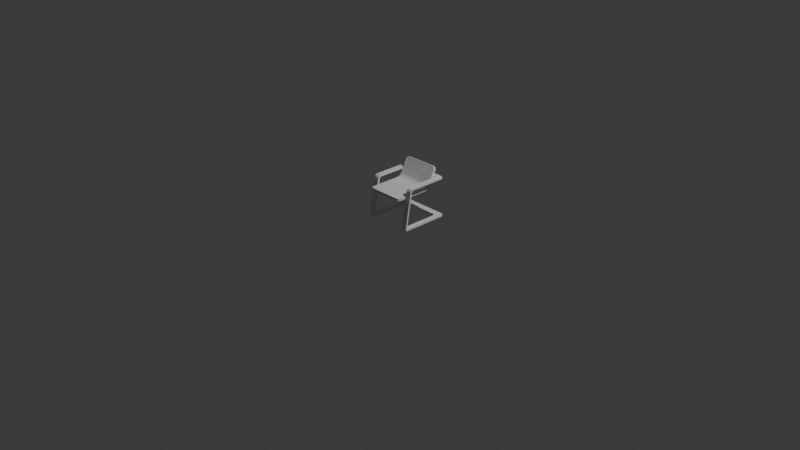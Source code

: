 # Source: chair.blend  (saved by Blender 4.4.30; exported with 4.5.12 LTS)
import bpy
from mathutils import Matrix  # noqa: F401  (used for matrix-valued properties, if any)

bpy.ops.wm.read_factory_settings(use_empty=True)
scene = bpy.context.scene
scene.name = 'Scene'

# ---- collections
col_collection = bpy.data.collections.new('Collection'); scene.collection.children.link(col_collection)

# ---- materials (node trees are filled in below, after node groups)
mat_material = bpy.data.materials.new('Material')
mat_material.alpha_threshold = 0.0
mat_material.roughness = 0.5
mat_material.line_color = (0.0, 0.0, 0.0, 1.0)

# ---- material node trees
mat_material.use_nodes = True; mat_material.node_tree.nodes.clear()
_N = mat_material.node_tree.nodes; _L = mat_material.node_tree.links
n0 = _N.new('ShaderNodeOutputMaterial'); n0.name = 'Material Output'; n0.location = (300, 300)
n1 = _N.new('ShaderNodeBsdfPrincipled'); n1.name = 'Principled BSDF'; n1.location = (10, 300)
n1.inputs[3].default_value = 1.45
_L.new(n1.outputs[0], n0.inputs[0])
n0.is_active_output = True

# ---- world
world_world = bpy.data.worlds.new('World'); scene.world = world_world
world_world.use_nodes = True; world_world.node_tree.nodes.clear()
_N = world_world.node_tree.nodes; _L = world_world.node_tree.links
n0 = _N.new('ShaderNodeOutputWorld'); n0.name = 'World Output'; n0.location = (300, 300)
n1 = _N.new('ShaderNodeBackground'); n1.name = 'Background'; n1.location = (10, 300)
n1.inputs[0].default_value = (0.05088, 0.05088, 0.05088, 1.0)
_L.new(n1.outputs[0], n0.inputs[0])
n0.is_active_output = True
world_world.color = (0.05088, 0.05088, 0.05088)
world_world.sun_shadow_jitter_overblur = 0.0

# ---- cameras
cam_camera = bpy.data.cameras.new('Camera')
cam_camera.clip_end = 100.0
cam_camera.ortho_scale = 7.314

# ---- lights
light_light = bpy.data.lights.new('Light', 'POINT')
light_light.energy = 1000.0
light_light.shadow_soft_size = 0.1

# ---- meshes
me_cube = bpy.data.meshes.new('Cube')
me_cube.from_pydata([(0.0, -0.01809, 0.3486), (0.0, 0.2162, 0.3809), (0.0, 0.2032, 0.3647), (0.0, 0.1841, 0.3529), (0.0, 0.1638, 0.3486), (-0.185, 0.1638, 0.3486), (-0.185, -0.01809, 0.3486), (0.185, 0.2032, 0.3647), (0.185, 0.2162, 0.3809), (-0.185, 0.2162, 0.3809), (-0.185, 0.2032, 0.3647), (0.185, 0.1841, 0.3529), (-0.185, 0.1841, 0.3529), (0.185, 0.1638, 0.3486), (0.185, -0.01809, 0.3486), (0.185, 0.2832, 0.5149), (0.1784, 0.2903, 0.5292), (0.1624, 0.2933, 0.5352), (0.0, 0.2933, 0.5352), (0.0, -0.185, 0.3486), (0.1624, -0.185, 0.3486), (0.1784, -0.1784, 0.3486), (0.185, -0.1624, 0.3486), (-0.185, 0.2832, 0.5149), (-0.1624, 0.2933, 0.5352), (-0.1784, 0.2903, 0.5292), (-0.185, -0.1624, 0.3486), (-0.1784, -0.1784, 0.3486), (-0.1624, -0.185, 0.3486), (0.0, -0.1624, 0.3486), (0.0, 0.2832, 0.5149), (0.1624, -0.1624, 0.3486), (0.1624, -0.01809, 0.3486), (0.1624, 0.1638, 0.3486), (0.1624, 0.1841, 0.3529), (0.1624, 0.2032, 0.3647), (0.1624, 0.2162, 0.3809), (0.1624, 0.2832, 0.5149), (-0.1624, -0.1624, 0.3486), (-0.1624, -0.01809, 0.3486), (-0.1624, 0.1638, 0.3486), (-0.1624, 0.1841, 0.3529), (-0.1624, 0.2032, 0.3647), (-0.1624, 0.2162, 0.3809), (-0.1624, 0.2832, 0.5149), (-3.084e-09, -0.01809, 0.3186), (0.0, 0.2415, 0.3648), (0.0, 0.2231, 0.3423), (0.0, 0.1953, 0.3251), (-1.902e-09, 0.167, 0.3187), (-0.185, 0.167, 0.3187), (-0.185, -0.01809, 0.3186), (0.185, 0.2231, 0.3423), (0.185, 0.2415, 0.3648), (-0.185, 0.2415, 0.3648), (-0.185, 0.2231, 0.3423), (0.185, 0.1953, 0.3251), (-0.185, 0.1953, 0.3251), (0.185, 0.167, 0.3187), (0.185, -0.01809, 0.3186), (0.185, 0.31, 0.5015), (0.1784, 0.3172, 0.5158), (0.1624, 0.3201, 0.5217), (0.0, 0.3201, 0.5217), (0.0, -0.185, 0.3186), (0.1624, -0.185, 0.3186), (0.1784, -0.1784, 0.3186), (0.185, -0.1624, 0.3186), (-0.185, 0.31, 0.5015), (-0.1624, 0.3201, 0.5217), (-0.1784, 0.3172, 0.5158), (-0.185, -0.1624, 0.3186), (-0.1784, -0.1784, 0.3186), (-0.1624, -0.185, 0.3186), (-1.192e-09, -0.1624, 0.3186), (0.0, 0.31, 0.5015), (0.1624, -0.1624, 0.3186), (0.1624, -0.01809, 0.3186), (0.1624, 0.167, 0.3187), (0.1624, 0.1953, 0.3251), (0.1624, 0.2231, 0.3423), (0.1624, 0.2415, 0.3648), (0.1624, 0.31, 0.5015), (-0.1624, -0.1624, 0.3186), (-0.1624, -0.01809, 0.3186), (-0.1624, 0.167, 0.3187), (-0.1624, 0.1953, 0.3251), (-0.1624, 0.2231, 0.3423), (-0.1624, 0.2415, 0.3648), (-0.1624, 0.31, 0.5015), (0.1989, -0.01809, 0.3486), (0.2, -0.01809, 0.3474), (-0.2, -0.01809, 0.3474), (-0.1989, -0.01809, 0.3486), (0.2, 0.2172, 0.3803), (0.1989, 0.2162, 0.3809), (0.1989, 0.1638, 0.3486), (0.2, 0.1639, 0.3474), (0.1989, 0.2032, 0.3647), (0.2, 0.204, 0.3639), (0.1989, 0.1841, 0.3529), (0.2, 0.1845, 0.3518), (-0.1989, 0.1638, 0.3486), (-0.2, 0.1639, 0.3474), (-0.1989, 0.2162, 0.3809), (-0.2, 0.2172, 0.3803), (-0.2, 0.1845, 0.3518), (-0.1989, 0.1841, 0.3529), (-0.2, 0.204, 0.3639), (-0.1989, 0.2032, 0.3647), (0.0, -0.1989, 0.3486), (0.0, -0.2, 0.3474), (0.0, 0.301, 0.548), (0.0, 0.2995, 0.5475), (0.2, 0.2855, 0.5171), (0.1989, 0.2844, 0.5174), (0.1654, 0.301, 0.548), (0.1652, 0.2995, 0.5475), (0.1899, 0.2965, 0.539), (0.189, 0.2951, 0.5387), (0.1654, -0.2, 0.3474), (0.1652, -0.1989, 0.3486), (0.2, -0.1654, 0.3474), (0.1989, -0.1652, 0.3486), (0.1899, -0.1899, 0.3474), (0.189, -0.189, 0.3486), (-0.1989, 0.2844, 0.5174), (-0.2, 0.2855, 0.5171), (-0.1654, 0.301, 0.548), (-0.1652, 0.2995, 0.5475), (-0.1899, 0.2965, 0.539), (-0.189, 0.2951, 0.5387), (-0.2, -0.1654, 0.3474), (-0.1989, -0.1652, 0.3486), (-0.1654, -0.2, 0.3474), (-0.1652, -0.1989, 0.3486), (-0.1899, -0.1899, 0.3474), (-0.189, -0.189, 0.3486), (0.2, -0.01809, 0.3197), (0.1989, -0.01809, 0.3186), (-0.1989, -0.01809, 0.3186), (-0.2, -0.01809, 0.3197), (0.1989, 0.2415, 0.3648), (0.2, 0.2405, 0.3654), (0.2, 0.1668, 0.3199), (0.1989, 0.167, 0.3187), (0.2, 0.2224, 0.3431), (0.1989, 0.2231, 0.3423), (0.2, 0.1948, 0.3261), (0.1989, 0.1953, 0.3251), (-0.2, 0.1668, 0.3199), (-0.1989, 0.167, 0.3187), (-0.2, 0.2405, 0.3654), (-0.1989, 0.2415, 0.3648), (-0.1989, 0.1953, 0.3251), (-0.2, 0.1948, 0.3261), (-0.1989, 0.2231, 0.3423), (-0.2, 0.2224, 0.3431), (0.0, -0.2, 0.3197), (0.0, -0.1989, 0.3186), (0.0, 0.3263, 0.5341), (0.0, 0.3258, 0.5356), (0.1989, 0.3112, 0.504), (0.2, 0.3103, 0.5047), (0.1652, 0.3263, 0.5341), (0.1654, 0.3258, 0.5356), (0.189, 0.3219, 0.5253), (0.1899, 0.3213, 0.5266), (0.1652, -0.1989, 0.3186), (0.1654, -0.2, 0.3197), (0.1989, -0.1652, 0.3186), (0.2, -0.1654, 0.3197), (0.189, -0.189, 0.3186), (0.1899, -0.1899, 0.3197), (-0.2, 0.3103, 0.5047), (-0.1989, 0.3113, 0.504), (-0.1652, 0.3263, 0.5341), (-0.1654, 0.3258, 0.5356), (-0.189, 0.3219, 0.5253), (-0.1899, 0.3213, 0.5266), (-0.1989, -0.1652, 0.3186), (-0.2, -0.1654, 0.3197), (-0.1652, -0.1989, 0.3186), (-0.1654, -0.2, 0.3197), (-0.189, -0.189, 0.3186), (-0.1899, -0.1899, 0.3197)], [], [(33, 32, 14, 13), (44, 30, 18, 24), (43, 9, 10, 42), (42, 10, 12, 41), (41, 12, 5, 40), (31, 20, 21, 22), (38, 28, 19, 29), (34, 3, 4, 33), (35, 2, 3, 34), (36, 1, 2, 35), (40, 39, 0, 4), (37, 15, 16, 17), (132, 92, 141, 181), (114, 94, 143, 163), (105, 127, 174, 152), (103, 106, 155, 150), (120, 111, 158, 169), (99, 101, 148, 146), (108, 105, 152, 157), (91, 122, 171, 138), (8, 7, 98, 95), (116, 118, 167, 165), (124, 120, 169, 173), (128, 112, 161, 177), (111, 134, 183, 158), (122, 124, 173, 171), (127, 130, 179, 174), (92, 103, 150, 141), (106, 108, 157, 155), (18, 17, 117, 113), (136, 132, 181, 185), (130, 128, 177, 179), (6, 5, 102, 93), (134, 136, 185, 183), (58, 145, 139, 59), (112, 116, 165, 161), (39, 38, 29, 0), (32, 31, 22, 14), (43, 1, 30, 44), (36, 8, 15, 37), (1, 36, 37, 30), (8, 36, 35, 7), (7, 35, 34, 11), (11, 34, 33, 13), (4, 0, 32, 33), (0, 29, 31, 32), (29, 19, 20, 31), (30, 37, 17, 18), (9, 43, 44, 23), (1, 43, 42, 2), (2, 42, 41, 3), (3, 41, 40, 4), (5, 6, 39, 40), (6, 26, 38, 39), (26, 27, 28, 38), (23, 44, 24, 25), (78, 58, 59, 77), (89, 69, 63, 75), (88, 87, 55, 54), (87, 86, 57, 55), (86, 85, 50, 57), (76, 67, 66, 65), (83, 74, 64, 73), (79, 78, 49, 48), (80, 79, 48, 47), (81, 80, 47, 46), (85, 49, 45, 84), (82, 62, 61, 60), (71, 180, 140, 51), (60, 162, 142, 53), (54, 153, 175, 68), (50, 151, 154, 57), (65, 168, 159, 64), (52, 147, 149, 56), (55, 156, 153, 54), (59, 139, 170, 67), (56, 149, 145, 58), (62, 164, 166, 61), (66, 172, 168, 65), (69, 176, 160, 63), (64, 159, 182, 73), (67, 170, 172, 66), (68, 175, 178, 70), (51, 140, 151, 50), (57, 154, 156, 55), (61, 166, 162, 60), (72, 184, 180, 71), (70, 178, 176, 69), (53, 142, 147, 52), (73, 182, 184, 72), (63, 160, 164, 62), (84, 45, 74, 83), (77, 59, 67, 76), (88, 89, 75, 46), (81, 82, 60, 53), (46, 75, 82, 81), (53, 52, 80, 81), (52, 56, 79, 80), (56, 58, 78, 79), (49, 78, 77, 45), (45, 77, 76, 74), (74, 76, 65, 64), (75, 63, 62, 82), (54, 68, 89, 88), (46, 47, 87, 88), (47, 48, 86, 87), (48, 49, 85, 86), (50, 85, 84, 51), (51, 84, 83, 71), (71, 83, 73, 72), (68, 70, 69, 89), (26, 6, 93, 133), (15, 8, 95, 115), (10, 9, 104, 109), (7, 11, 100, 98), (12, 10, 109, 107), (11, 13, 96, 100), (5, 12, 107, 102), (13, 14, 90, 96), (101, 97, 144, 148), (16, 15, 115, 119), (17, 16, 119, 117), (24, 18, 113, 129), (20, 19, 110, 121), (21, 20, 121, 125), (22, 21, 125, 123), (14, 22, 123, 90), (9, 23, 126, 104), (118, 114, 163, 167), (25, 24, 129, 131), (23, 25, 131, 126), (94, 99, 146, 143), (27, 26, 133, 137), (28, 27, 137, 135), (19, 28, 135, 110), (103, 92, 93, 102), (99, 94, 95, 98), (105, 108, 109, 104), (101, 99, 98, 100), (108, 106, 107, 109), (97, 101, 100, 96), (106, 103, 102, 107), (91, 97, 96, 90), (94, 114, 115, 95), (114, 118, 119, 115), (118, 116, 117, 119), (116, 112, 113, 117), (111, 120, 121, 110), (120, 124, 125, 121), (124, 122, 123, 125), (122, 91, 90, 123), (127, 105, 104, 126), (112, 128, 129, 113), (128, 130, 131, 129), (130, 127, 126, 131), (92, 132, 133, 93), (132, 136, 137, 133), (136, 134, 135, 137), (134, 111, 110, 135), (151, 140, 141, 150), (147, 142, 143, 146), (153, 156, 157, 152), (149, 147, 146, 148), (156, 154, 155, 157), (145, 149, 148, 144), (154, 151, 150, 155), (139, 145, 144, 138), (142, 162, 163, 143), (162, 166, 167, 163), (166, 164, 165, 167), (164, 160, 161, 165), (159, 168, 169, 158), (168, 172, 173, 169), (172, 170, 171, 173), (170, 139, 138, 171), (175, 153, 152, 174), (160, 176, 177, 161), (176, 178, 179, 177), (178, 175, 174, 179), (140, 180, 181, 141), (180, 184, 185, 181), (184, 182, 183, 185), (182, 159, 158, 183), (97, 91, 138, 144)])
_uv = me_cube.uv_layers.new(name='UVMap')
_uv.uv.foreach_set('vector', [0.07983, 0.3311, 0.07977, 0.5441, 0.05355, 0.544, 0.05284, 0.3313, 0.4607, 0.08375, 0.2725, 0.08239, 0.2728, 0.05609, 0.4609, 0.05779, 0.4605, 0.2575, 0.4871, 0.257, 0.4879, 0.2816, 0.4608, 0.2819, 0.4608, 0.2819, 0.4879, 0.2816, 0.488, 0.3087, 0.4608, 0.3085, 0.4608, 0.3085, 0.488, 0.3087, 0.4873, 0.3336, 0.4605, 0.333, 0.07946, 0.713, 0.07942, 0.7397, 0.06056, 0.7318, 0.05289, 0.7129, 0.4586, 0.7133, 0.4586, 0.7396, 0.2693, 0.7395, 0.2693, 0.7131, 0.07984, 0.3063, 0.2706, 0.3075, 0.2704, 0.3318, 0.07983, 0.3311, 0.08018, 0.2793, 0.2707, 0.2811, 0.2706, 0.3075, 0.07984, 0.3063, 0.08079, 0.2546, 0.2709, 0.2569, 0.2707, 0.2811, 0.08018, 0.2793, 0.4605, 0.333, 0.4589, 0.5452, 0.2696, 0.5445, 0.2704, 0.3318, 0.08361, 0.07994, 0.05764, 0.0797, 0.06531, 0.06126, 0.08389, 0.05358, 0.5028, 0.7167, 0.5025, 0.5452, 0.5344, 0.5452, 0.5351, 0.7165, 0.04048, 0.07636, 0.03562, 0.2526, 0.005604, 0.2516, 0.009203, 0.07577, 0.5052, 0.256, 0.5034, 0.08098, 0.5344, 0.08093, 0.535, 0.2555, 0.5055, 0.3344, 0.5075, 0.3089, 0.5356, 0.3093, 0.5355, 0.3351, 0.07578, 0.7583, 0.2693, 0.7576, 0.2694, 0.7899, 0.07592, 0.7907, 0.03346, 0.2782, 0.03271, 0.3061, 0.004214, 0.3063, 0.00514, 0.2776, 0.507, 0.2814, 0.5052, 0.256, 0.535, 0.2555, 0.535, 0.2811, 0.03598, 0.5439, 0.03476, 0.7163, 0.002359, 0.716, 0.003916, 0.5437, 0.05391, 0.2538, 0.05282, 0.2787, 0.03571, 0.2782, 0.0375, 0.2529, 0.08036, 0.03523, 0.0491, 0.03473, 0.04962, 0.002047, 0.08087, 0.002573, 0.04478, 0.7584, 0.07578, 0.7583, 0.07592, 0.7907, 0.04494, 0.7908, 0.4647, 0.04011, 0.273, 0.03812, 0.2735, 0.005918, 0.4651, 0.00802, 0.2693, 0.7576, 0.4622, 0.7576, 0.4622, 0.7899, 0.2694, 0.7899, 0.03476, 0.7163, 0.03444, 0.7473, 0.002032, 0.747, 0.002359, 0.716, 0.5034, 0.08098, 0.5033, 0.05127, 0.5344, 0.05124, 0.5344, 0.08093, 0.5025, 0.5452, 0.5055, 0.3344, 0.5355, 0.3351, 0.5344, 0.5452, 0.5075, 0.3089, 0.507, 0.2814, 0.535, 0.2811, 0.5356, 0.3093, 0.2728, 0.05609, 0.08389, 0.05358, 0.08075, 0.03729, 0.273, 0.04002, 0.503, 0.7475, 0.5028, 0.7167, 0.5351, 0.7165, 0.5352, 0.7473, 0.4954, 0.04041, 0.4647, 0.04011, 0.4651, 0.00802, 0.4957, 0.00831, 0.485, 0.5453, 0.4873, 0.3336, 0.5037, 0.3342, 0.5008, 0.5453, 0.4622, 0.7576, 0.4931, 0.7576, 0.4931, 0.7899, 0.4622, 0.7899, 0.5535, 0.4255, 0.5374, 0.4255, 0.5374, 0.2103, 0.5535, 0.2103, 0.273, 0.03812, 0.08036, 0.03523, 0.08087, 0.002573, 0.2735, 0.005918, 0.4589, 0.5452, 0.4586, 0.7133, 0.2693, 0.7131, 0.2696, 0.5445, 0.07977, 0.5441, 0.07946, 0.713, 0.05289, 0.7129, 0.05355, 0.544, 0.4605, 0.2575, 0.2709, 0.2569, 0.2725, 0.08239, 0.4607, 0.08375, 0.08079, 0.2546, 0.05391, 0.2538, 0.05764, 0.0797, 0.08361, 0.07994, 0.2709, 0.2569, 0.08079, 0.2546, 0.08361, 0.07994, 0.2725, 0.08239, 0.05391, 0.2538, 0.08079, 0.2546, 0.08018, 0.2793, 0.05282, 0.2787, 0.05282, 0.2787, 0.08018, 0.2793, 0.07984, 0.3063, 0.05239, 0.3062, 0.05239, 0.3062, 0.07984, 0.3063, 0.07983, 0.3311, 0.05284, 0.3313, 0.2704, 0.3318, 0.2696, 0.5445, 0.07977, 0.5441, 0.07983, 0.3311, 0.2696, 0.5445, 0.2693, 0.7131, 0.07946, 0.713, 0.07977, 0.5441, 0.2693, 0.7131, 0.2693, 0.7395, 0.07942, 0.7397, 0.07946, 0.713, 0.2725, 0.08239, 0.08361, 0.07994, 0.08389, 0.05358, 0.2728, 0.05609, 0.4871, 0.257, 0.4605, 0.2575, 0.4607, 0.08375, 0.4863, 0.084, 0.2709, 0.2569, 0.4605, 0.2575, 0.4608, 0.2819, 0.2707, 0.2811, 0.2707, 0.2811, 0.4608, 0.2819, 0.4608, 0.3085, 0.2706, 0.3075, 0.2706, 0.3075, 0.4608, 0.3085, 0.4605, 0.333, 0.2704, 0.3318, 0.4873, 0.3336, 0.485, 0.5453, 0.4589, 0.5452, 0.4605, 0.333, 0.485, 0.5453, 0.4849, 0.7132, 0.4586, 0.7133, 0.4589, 0.5452, 0.4849, 0.7132, 0.4772, 0.7318, 0.4586, 0.7396, 0.4586, 0.7133, 0.4863, 0.084, 0.4607, 0.08375, 0.4609, 0.05779, 0.4791, 0.06569, 0.5798, 0.4255, 0.5535, 0.4255, 0.5535, 0.2103, 0.5798, 0.2103, 0.9575, 0.709, 0.9575, 0.7353, 0.7686, 0.7353, 0.7686, 0.709, 0.9575, 0.5311, 0.9575, 0.4974, 0.9838, 0.4974, 0.9838, 0.5311, 0.9575, 0.4974, 0.9575, 0.4593, 0.9838, 0.4593, 0.9838, 0.4974, 0.9575, 0.4593, 0.9575, 0.4255, 0.9838, 0.4255, 0.9838, 0.4593, 0.5798, 0.04251, 0.5535, 0.04251, 0.5612, 0.0239, 0.5798, 0.01619, 0.9575, 0.04251, 0.7686, 0.04251, 0.7686, 0.01619, 0.9575, 0.01619, 0.5798, 0.4593, 0.5798, 0.4255, 0.7686, 0.4255, 0.7686, 0.4593, 0.5798, 0.4974, 0.5798, 0.4593, 0.7686, 0.4593, 0.7686, 0.4974, 0.5798, 0.5311, 0.5798, 0.4974, 0.7686, 0.4974, 0.7686, 0.5311, 0.9575, 0.4255, 0.7686, 0.4255, 0.7686, 0.2103, 0.9575, 0.2103, 0.5798, 0.709, 0.5798, 0.7353, 0.5612, 0.7276, 0.5535, 0.709, 0.9838, 0.04251, 0.9999, 0.03931, 0.9999, 0.2103, 0.9838, 0.2103, 0.5535, 0.709, 0.5374, 0.7122, 0.5374, 0.5311, 0.5535, 0.5311, 0.9838, 0.5311, 0.9999, 0.5311, 0.9999, 0.7122, 0.9838, 0.709, 0.9838, 0.4255, 0.9999, 0.4255, 0.9999, 0.4593, 0.9838, 0.4593, 0.5798, 0.01619, 0.5766, 0.0001242, 0.7686, 0.0001242, 0.7686, 0.01619, 0.5535, 0.4974, 0.5374, 0.4974, 0.5374, 0.4593, 0.5535, 0.4593, 0.9838, 0.4974, 0.9999, 0.4974, 0.9999, 0.5311, 0.9838, 0.5311, 0.5535, 0.2103, 0.5374, 0.2103, 0.5374, 0.03931, 0.5535, 0.04251, 0.5535, 0.4593, 0.5374, 0.4593, 0.5374, 0.4255, 0.5535, 0.4255, 0.5798, 0.7353, 0.5766, 0.7514, 0.5489, 0.7399, 0.5612, 0.7276, 0.5612, 0.0239, 0.5489, 0.0116, 0.5766, 0.0001242, 0.5798, 0.01619, 0.9575, 0.7353, 0.9607, 0.7514, 0.7686, 0.7514, 0.7686, 0.7353, 0.7686, 0.01619, 0.7686, 0.0001242, 0.9607, 0.0001242, 0.9575, 0.01619, 0.5535, 0.04251, 0.5374, 0.03931, 0.5489, 0.0116, 0.5612, 0.0239, 0.9838, 0.709, 0.9999, 0.7122, 0.9884, 0.7399, 0.9761, 0.7276, 0.9838, 0.2103, 0.9999, 0.2103, 0.9999, 0.4255, 0.9838, 0.4255, 0.9838, 0.4593, 0.9999, 0.4593, 0.9999, 0.4974, 0.9838, 0.4974, 0.5612, 0.7276, 0.5489, 0.7399, 0.5374, 0.7122, 0.5535, 0.709, 0.9761, 0.0239, 0.9884, 0.0116, 0.9999, 0.03931, 0.9838, 0.04251, 0.9761, 0.7276, 0.9884, 0.7399, 0.9607, 0.7514, 0.9575, 0.7353, 0.5535, 0.5311, 0.5374, 0.5311, 0.5374, 0.4974, 0.5535, 0.4974, 0.9575, 0.01619, 0.9607, 0.0001242, 0.9884, 0.0116, 0.9761, 0.0239, 0.7686, 0.7353, 0.7686, 0.7514, 0.5766, 0.7514, 0.5798, 0.7353, 0.9575, 0.2103, 0.7686, 0.2103, 0.7686, 0.04251, 0.9575, 0.04251, 0.5798, 0.2103, 0.5535, 0.2103, 0.5535, 0.04251, 0.5798, 0.04251, 0.9575, 0.5311, 0.9575, 0.709, 0.7686, 0.709, 0.7686, 0.5311, 0.5798, 0.5311, 0.5798, 0.709, 0.5535, 0.709, 0.5535, 0.5311, 0.7686, 0.5311, 0.7686, 0.709, 0.5798, 0.709, 0.5798, 0.5311, 0.5535, 0.5311, 0.5535, 0.4974, 0.5798, 0.4974, 0.5798, 0.5311, 0.5535, 0.4974, 0.5535, 0.4593, 0.5798, 0.4593, 0.5798, 0.4974, 0.5535, 0.4593, 0.5535, 0.4255, 0.5798, 0.4255, 0.5798, 0.4593, 0.7686, 0.4255, 0.5798, 0.4255, 0.5798, 0.2103, 0.7686, 0.2103, 0.7686, 0.2103, 0.5798, 0.2103, 0.5798, 0.04251, 0.7686, 0.04251, 0.7686, 0.04251, 0.5798, 0.04251, 0.5798, 0.01619, 0.7686, 0.01619, 0.7686, 0.709, 0.7686, 0.7353, 0.5798, 0.7353, 0.5798, 0.709, 0.9838, 0.5311, 0.9838, 0.709, 0.9575, 0.709, 0.9575, 0.5311, 0.7686, 0.5311, 0.7686, 0.4974, 0.9575, 0.4974, 0.9575, 0.5311, 0.7686, 0.4974, 0.7686, 0.4593, 0.9575, 0.4593, 0.9575, 0.4974, 0.7686, 0.4593, 0.7686, 0.4255, 0.9575, 0.4255, 0.9575, 0.4593, 0.9838, 0.4255, 0.9575, 0.4255, 0.9575, 0.2103, 0.9838, 0.2103, 0.9838, 0.2103, 0.9575, 0.2103, 0.9575, 0.04251, 0.9838, 0.04251, 0.9838, 0.04251, 0.9575, 0.04251, 0.9575, 0.01619, 0.9761, 0.0239, 0.9838, 0.709, 0.9761, 0.7276, 0.9575, 0.7353, 0.9575, 0.709, 0.4849, 0.7132, 0.485, 0.5453, 0.5008, 0.5453, 0.501, 0.7163, 0.05764, 0.0797, 0.05391, 0.2538, 0.0375, 0.2529, 0.04204, 0.07655, 0.4879, 0.2816, 0.4871, 0.257, 0.5034, 0.2563, 0.5048, 0.2813, 0.05282, 0.2787, 0.05239, 0.3062, 0.03511, 0.3062, 0.03571, 0.2782, 0.488, 0.3087, 0.4879, 0.2816, 0.5048, 0.2813, 0.5051, 0.3089, 0.05239, 0.3062, 0.05284, 0.3313, 0.03632, 0.3317, 0.03511, 0.3062, 0.4873, 0.3336, 0.488, 0.3087, 0.5051, 0.3089, 0.5037, 0.3342, 0.05284, 0.3313, 0.05355, 0.544, 0.03764, 0.544, 0.03632, 0.3317, 0.03271, 0.3061, 0.03446, 0.3319, 0.004193, 0.3324, 0.004214, 0.3063, 0.06531, 0.06126, 0.05764, 0.0797, 0.04204, 0.07655, 0.05302, 0.0491, 0.08389, 0.05358, 0.06531, 0.06126, 0.05302, 0.0491, 0.08075, 0.03729, 0.4609, 0.05779, 0.2728, 0.05609, 0.273, 0.04002, 0.4643, 0.04195, 0.07942, 0.7397, 0.2693, 0.7395, 0.2693, 0.7557, 0.07616, 0.7562, 0.06056, 0.7318, 0.07942, 0.7397, 0.07616, 0.7562, 0.04796, 0.7442, 0.05289, 0.7129, 0.06056, 0.7318, 0.04796, 0.7442, 0.03664, 0.716, 0.05355, 0.544, 0.05289, 0.7129, 0.03664, 0.716, 0.03764, 0.544, 0.4871, 0.257, 0.4863, 0.084, 0.5018, 0.08114, 0.5034, 0.2563, 0.04103, 0.04643, 0.04048, 0.07636, 0.009203, 0.07577, 0.009735, 0.04586, 0.4791, 0.06569, 0.4609, 0.05779, 0.4643, 0.04195, 0.4914, 0.05391, 0.4863, 0.084, 0.4791, 0.06569, 0.4914, 0.05391, 0.5018, 0.08114, 0.03562, 0.2526, 0.03346, 0.2782, 0.00514, 0.2776, 0.005604, 0.2516, 0.4772, 0.7318, 0.4849, 0.7132, 0.501, 0.7163, 0.4896, 0.7441, 0.4586, 0.7396, 0.4772, 0.7318, 0.4896, 0.7441, 0.4618, 0.7557, 0.2693, 0.7395, 0.4586, 0.7396, 0.4618, 0.7557, 0.2693, 0.7557, 0.5055, 0.3344, 0.5025, 0.5452, 0.5008, 0.5453, 0.5037, 0.3342, 0.03346, 0.2782, 0.03562, 0.2526, 0.0375, 0.2529, 0.03571, 0.2782, 0.5052, 0.256, 0.507, 0.2814, 0.5048, 0.2813, 0.5034, 0.2563, 0.03271, 0.3061, 0.03346, 0.2782, 0.03571, 0.2782, 0.03511, 0.3062, 0.507, 0.2814, 0.5075, 0.3089, 0.5051, 0.3089, 0.5048, 0.2813, 0.03446, 0.3319, 0.03271, 0.3061, 0.03511, 0.3062, 0.03632, 0.3317, 0.5075, 0.3089, 0.5055, 0.3344, 0.5037, 0.3342, 0.5051, 0.3089, 0.03598, 0.5439, 0.03446, 0.3319, 0.03632, 0.3317, 0.03764, 0.544, 0.03562, 0.2526, 0.04048, 0.07636, 0.04204, 0.07655, 0.0375, 0.2529, 0.04048, 0.07636, 0.05161, 0.04774, 0.05302, 0.0491, 0.04204, 0.07655, 0.05161, 0.04774, 0.08036, 0.03523, 0.08075, 0.03729, 0.05302, 0.0491, 0.08036, 0.03523, 0.273, 0.03812, 0.273, 0.04002, 0.08075, 0.03729, 0.2693, 0.7576, 0.07578, 0.7583, 0.07616, 0.7562, 0.2693, 0.7557, 0.07578, 0.7583, 0.04653, 0.7456, 0.04796, 0.7442, 0.07616, 0.7562, 0.04653, 0.7456, 0.03476, 0.7163, 0.03664, 0.716, 0.04796, 0.7442, 0.03476, 0.7163, 0.03598, 0.5439, 0.03764, 0.544, 0.03664, 0.716, 0.5034, 0.08098, 0.5052, 0.256, 0.5034, 0.2563, 0.5018, 0.08114, 0.273, 0.03812, 0.4647, 0.04011, 0.4643, 0.04195, 0.273, 0.04002, 0.4647, 0.04011, 0.4927, 0.0526, 0.4914, 0.05391, 0.4643, 0.04195, 0.4927, 0.0526, 0.5034, 0.08098, 0.5018, 0.08114, 0.4914, 0.05391, 0.5025, 0.5452, 0.5028, 0.7167, 0.501, 0.7163, 0.5008, 0.5453, 0.5028, 0.7167, 0.491, 0.7455, 0.4896, 0.7441, 0.501, 0.7163, 0.491, 0.7455, 0.4622, 0.7576, 0.4618, 0.7557, 0.4896, 0.7441, 0.4622, 0.7576, 0.2693, 0.7576, 0.2693, 0.7557, 0.4618, 0.7557, 0.5371, 0.3351, 0.5362, 0.5452, 0.5344, 0.5452, 0.5355, 0.3351, 0.003695, 0.2776, 0.003955, 0.2516, 0.005604, 0.2516, 0.00514, 0.2776, 0.5366, 0.2555, 0.5364, 0.2811, 0.535, 0.2811, 0.535, 0.2555, 0.002764, 0.3063, 0.003695, 0.2776, 0.00514, 0.2776, 0.004214, 0.3063, 0.5364, 0.2811, 0.537, 0.3093, 0.5356, 0.3093, 0.535, 0.2811, 0.002531, 0.3324, 0.002764, 0.3063, 0.004214, 0.3063, 0.004193, 0.3324, 0.537, 0.3093, 0.5371, 0.3351, 0.5355, 0.3351, 0.5356, 0.3093, 0.002038, 0.5437, 0.002531, 0.3324, 0.004193, 0.3324, 0.003916, 0.5437, 0.003955, 0.2516, 0.007372, 0.07574, 0.009203, 0.07577, 0.005604, 0.2516, 0.007372, 0.07574, 0.007878, 0.04637, 0.009735, 0.04586, 0.009203, 0.07577, 0.05021, 0.0001242, 0.0809, 0.0004804, 0.08087, 0.002573, 0.04962, 0.002047, 0.0809, 0.0004804, 0.2735, 0.004031, 0.2735, 0.005918, 0.08087, 0.002573, 0.2694, 0.7918, 0.07593, 0.7926, 0.07592, 0.7907, 0.2694, 0.7899, 0.07593, 0.7926, 0.04551, 0.7927, 0.04494, 0.7908, 0.07592, 0.7907, 0.0001242, 0.7464, 0.0004616, 0.716, 0.002359, 0.716, 0.002032, 0.747, 0.0004616, 0.716, 0.002038, 0.5437, 0.003916, 0.5437, 0.002359, 0.716, 0.5362, 0.08093, 0.5366, 0.2555, 0.535, 0.2555, 0.5344, 0.08093, 0.2735, 0.004031, 0.4651, 0.00614, 0.4651, 0.00802, 0.2735, 0.005918, 0.4651, 0.00614, 0.4952, 0.006409, 0.4957, 0.00831, 0.4651, 0.00802, 0.5362, 0.05177, 0.5362, 0.08093, 0.5344, 0.08093, 0.5344, 0.05124, 0.5362, 0.5452, 0.537, 0.7165, 0.5351, 0.7165, 0.5344, 0.5452, 0.537, 0.7165, 0.5371, 0.7468, 0.5352, 0.7473, 0.5351, 0.7165, 0.4925, 0.7918, 0.4622, 0.7918, 0.4622, 0.7899, 0.4931, 0.7899, 0.4622, 0.7918, 0.2694, 0.7918, 0.2694, 0.7899, 0.4622, 0.7899, 0.03446, 0.3319, 0.03598, 0.5439, 0.003916, 0.5437, 0.004193, 0.3324])
me_cube.materials.append(mat_material)
me_cube.use_mirror_vertex_groups = False
me_cube.update()
me_cube_003 = bpy.data.meshes.new('Cube.003')
me_cube_003.from_pydata([(0.0, 0.2765, -0.1813), (0.0, 0.2566, 0.5111), (0.0, 0.1724, 0.5111), (0.0, 0.1664, -0.1813), (0.4137, -0.4077, 0.5111), (0.4137, -0.4638, 0.4637), (0.4137, -0.4328, 0.5047), (0.4137, -0.4533, 0.4874), (0.3257, -0.4638, 0.4637), (0.3257, -0.4077, 0.5111), (0.3257, -0.4533, 0.4874), (0.3257, -0.4328, 0.5047), (0.4137, -0.565, -0.1341), (0.4137, -0.5251, -0.1813), (0.4137, -0.5626, -0.1577), (0.4137, -0.548, -0.175), (0.3257, -0.5251, -0.1813), (0.3257, -0.565, -0.1341), (0.3257, -0.548, -0.175), (0.3257, -0.5626, -0.1577), (0.4137, 0.2235, -0.1813), (0.3713, 0.2765, -0.1813), (0.4013, 0.261, -0.1813), (0.3658, 0.2566, 0.5111), (0.4137, 0.2108, 0.5111), (0.3997, 0.2432, 0.5111), (0.3257, 0.1266, 0.5111), (0.2778, 0.1724, 0.5111), (0.3117, 0.1589, 0.5111), (0.2833, 0.1664, -0.1813), (0.3257, 0.1135, -0.1813), (0.3133, 0.1509, -0.1813), (0.0, 0.2765, -0.1513), (0.0, 0.2566, 0.4811), (0.0, 0.1724, 0.4811), (0.0, 0.1664, -0.1513), (0.4137, -0.404, 0.4813), (0.4137, -0.435, 0.455), (0.4137, -0.4191, 0.478), (0.4137, -0.4293, 0.4694), (0.3257, -0.435, 0.455), (0.3257, -0.404, 0.4813), (0.3257, -0.4293, 0.4694), (0.3257, -0.4191, 0.478), (0.4137, -0.535, -0.135), (0.4137, -0.521, -0.1516), (0.4137, -0.535, -0.146), (0.4137, -0.5318, -0.1497), (0.3257, -0.521, -0.1516), (0.3257, -0.535, -0.135), (0.3257, -0.5318, -0.1497), (0.3257, -0.535, -0.146), (0.4137, 0.2235, -0.1513), (0.3713, 0.2765, -0.1513), (0.4013, 0.261, -0.1513), (0.3658, 0.2566, 0.4811), (0.4137, 0.2108, 0.4811), (0.3997, 0.2432, 0.4811), (0.3257, 0.1266, 0.4811), (0.2778, 0.1724, 0.4811), (0.3117, 0.1589, 0.4811), (0.2833, 0.1664, -0.1513), (0.3257, 0.1135, -0.1513), (0.3133, 0.1509, -0.1513), (-0.4137, -0.4077, 0.5111), (-0.4137, -0.4638, 0.4637), (-0.4137, -0.4328, 0.5047), (-0.4137, -0.4533, 0.4874), (-0.3257, -0.4638, 0.4637), (-0.3257, -0.4077, 0.5111), (-0.3257, -0.4533, 0.4874), (-0.3257, -0.4328, 0.5047), (-0.4137, -0.565, -0.1341), (-0.4137, -0.5251, -0.1813), (-0.4137, -0.5626, -0.1577), (-0.4137, -0.548, -0.175), (-0.3257, -0.5251, -0.1813), (-0.3257, -0.565, -0.1341), (-0.3257, -0.548, -0.175), (-0.3257, -0.5626, -0.1577), (-0.4137, 0.2235, -0.1813), (-0.3713, 0.2765, -0.1813), (-0.4013, 0.261, -0.1813), (-0.3658, 0.2566, 0.5111), (-0.4137, 0.2108, 0.5111), (-0.3997, 0.2432, 0.5111), (-0.3257, 0.1266, 0.5111), (-0.2778, 0.1724, 0.5111), (-0.3117, 0.1589, 0.5111), (-0.2833, 0.1664, -0.1813), (-0.3257, 0.1135, -0.1813), (-0.3133, 0.1509, -0.1813), (-0.4137, -0.404, 0.4813), (-0.4137, -0.435, 0.455), (-0.4137, -0.4191, 0.478), (-0.4137, -0.4293, 0.4694), (-0.3257, -0.435, 0.455), (-0.3257, -0.404, 0.4813), (-0.3257, -0.4293, 0.4694), (-0.3257, -0.4191, 0.478), (-0.4137, -0.535, -0.135), (-0.4137, -0.521, -0.1516), (-0.4137, -0.535, -0.146), (-0.4137, -0.5318, -0.1497), (-0.3257, -0.521, -0.1516), (-0.3257, -0.535, -0.135), (-0.3257, -0.5318, -0.1497), (-0.3257, -0.535, -0.146), (-0.4137, 0.2235, -0.1513), (-0.3713, 0.2765, -0.1513), (-0.4013, 0.261, -0.1513), (-0.3658, 0.2566, 0.4811), (-0.4137, 0.2108, 0.4811), (-0.3997, 0.2432, 0.4811), (-0.3257, 0.1266, 0.4811), (-0.2778, 0.1724, 0.4811), (-0.3117, 0.1589, 0.4811), (-0.2833, 0.1664, -0.1513), (-0.3257, 0.1135, -0.1513), (-0.3133, 0.1509, -0.1513), (-0.3244, -0.5006, 0.2403), (-0.3244, -0.4874, 0.3239), (-0.3244, -0.4723, 0.2359), (-0.3244, -0.4592, 0.3194), (0.3244, -0.5006, 0.2403), (0.3244, -0.4874, 0.3239), (0.3244, -0.4723, 0.2359), (0.3244, -0.4592, 0.3194)], [], [(23, 1, 2, 27), (20, 13, 16, 30), (4, 9, 11, 6), (6, 11, 10, 7), (7, 10, 8, 5), (16, 13, 15, 18), (18, 15, 14, 19), (19, 14, 12, 17), (12, 5, 8, 17), (26, 9, 4, 24), (23, 27, 28, 25), (25, 28, 26, 24), (20, 30, 31, 22), (22, 31, 29, 21), (0, 21, 29, 3), (55, 59, 34, 33), (52, 62, 48, 45), (36, 38, 43, 41), (38, 39, 42, 43), (39, 37, 40, 42), (48, 50, 47, 45), (50, 51, 46, 47), (51, 49, 44, 46), (44, 49, 40, 37), (58, 56, 36, 41), (55, 57, 60, 59), (57, 56, 58, 60), (52, 54, 63, 62), (54, 53, 61, 63), (32, 35, 61, 53), (2, 1, 33, 34), (0, 3, 35, 32), (4, 6, 38, 36), (11, 9, 41, 43), (6, 7, 39, 38), (10, 11, 43, 42), (7, 5, 37, 39), (8, 10, 42, 40), (16, 18, 50, 48), (15, 13, 45, 47), (18, 19, 51, 50), (14, 15, 47, 46), (19, 17, 49, 51), (12, 14, 46, 44), (5, 12, 44, 37), (17, 8, 40, 49), (23, 25, 57, 55), (28, 27, 59, 60), (25, 24, 56, 57), (26, 28, 60, 58), (20, 22, 54, 52), (31, 30, 62, 63), (22, 21, 53, 54), (29, 31, 63, 61), (21, 0, 32, 53), (3, 29, 61, 35), (13, 20, 52, 45), (30, 16, 48, 62), (1, 23, 55, 33), (27, 2, 34, 59), (9, 26, 58, 41), (24, 4, 36, 56), (83, 87, 2, 1), (80, 90, 76, 73), (64, 66, 71, 69), (66, 67, 70, 71), (67, 65, 68, 70), (76, 78, 75, 73), (78, 79, 74, 75), (79, 77, 72, 74), (72, 77, 68, 65), (86, 84, 64, 69), (83, 85, 88, 87), (85, 84, 86, 88), (80, 82, 91, 90), (82, 81, 89, 91), (0, 3, 89, 81), (111, 33, 34, 115), (108, 101, 104, 118), (92, 97, 99, 94), (94, 99, 98, 95), (95, 98, 96, 93), (104, 101, 103, 106), (106, 103, 102, 107), (107, 102, 100, 105), (100, 93, 96, 105), (114, 97, 92, 112), (111, 115, 116, 113), (113, 116, 114, 112), (108, 118, 119, 110), (110, 119, 117, 109), (32, 109, 117, 35), (64, 92, 94, 66), (71, 99, 97, 69), (66, 94, 95, 67), (70, 98, 99, 71), (67, 95, 93, 65), (68, 96, 98, 70), (76, 104, 106, 78), (75, 103, 101, 73), (78, 106, 107, 79), (74, 102, 103, 75), (79, 107, 105, 77), (72, 100, 102, 74), (65, 93, 100, 72), (77, 105, 96, 68), (83, 111, 113, 85), (88, 116, 115, 87), (85, 113, 112, 84), (86, 114, 116, 88), (80, 108, 110, 82), (91, 119, 118, 90), (82, 110, 109, 81), (89, 117, 119, 91), (81, 109, 32, 0), (3, 35, 117, 89), (73, 101, 108, 80), (90, 118, 104, 76), (1, 33, 111, 83), (87, 115, 34, 2), (69, 97, 114, 86), (84, 112, 92, 64), (120, 121, 123, 122), (122, 123, 127, 126), (126, 127, 125, 124), (124, 125, 121, 120), (122, 126, 124, 120), (127, 123, 121, 125)])
_uv = me_cube_003.uv_layers.new(name='UVMap')
_uv.uv.foreach_set('vector', [0.2534, 0.72, 0.1348, 0.72, 0.1348, 0.6927, 0.2248, 0.6927, 0.2689, 0.01742, 0.2689, 0.26, 0.2404, 0.26, 0.2404, 0.05308, 0.2689, 0.5047, 0.2404, 0.5047, 0.2404, 0.4963, 0.2689, 0.4963, 0.2689, 0.4963, 0.2404, 0.4963, 0.2404, 0.4876, 0.2689, 0.4876, 0.2689, 0.4876, 0.2404, 0.4876, 0.2404, 0.4792, 0.2689, 0.4792, 0.2404, 0.26, 0.2689, 0.26, 0.2689, 0.2677, 0.2404, 0.2677, 0.2404, 0.2677, 0.2689, 0.2677, 0.2689, 0.2751, 0.2404, 0.2751, 0.2404, 0.2751, 0.2689, 0.2751, 0.2689, 0.2828, 0.2404, 0.2828, 0.2689, 0.2828, 0.2689, 0.4792, 0.2404, 0.4792, 0.2404, 0.2828, 0.2404, 0.6779, 0.2404, 0.5047, 0.2689, 0.5047, 0.2689, 0.7052, 0.2534, 0.72, 0.2248, 0.6927, 0.2358, 0.6884, 0.2643, 0.7157, 0.2643, 0.7157, 0.2358, 0.6884, 0.2404, 0.6779, 0.2689, 0.7052, 0.2689, 0.01742, 0.2404, 0.05308, 0.2363, 0.04094, 0.2649, 0.005276, 0.2649, 0.005276, 0.2363, 0.04094, 0.2266, 0.03591, 0.2552, 0.000248, 0.1348, 0.000248, 0.2552, 0.000248, 0.2266, 0.03591, 0.1348, 0.03591, 0.2849, 0.6898, 0.3134, 0.6625, 0.4034, 0.6625, 0.4034, 0.6898, 0.2694, 0.01742, 0.2979, 0.05308, 0.2979, 0.2587, 0.2694, 0.2587, 0.2694, 0.4757, 0.2694, 0.4707, 0.2979, 0.4707, 0.2979, 0.4757, 0.2694, 0.4707, 0.2694, 0.4664, 0.2979, 0.4664, 0.2979, 0.4707, 0.2694, 0.4664, 0.2694, 0.4614, 0.2979, 0.4614, 0.2979, 0.4664, 0.2979, 0.2587, 0.2979, 0.2623, 0.2694, 0.2623, 0.2694, 0.2587, 0.2979, 0.2623, 0.2979, 0.2639, 0.2694, 0.2639, 0.2694, 0.2623, 0.2979, 0.2639, 0.2979, 0.2674, 0.2694, 0.2674, 0.2694, 0.2639, 0.2694, 0.2674, 0.2979, 0.2674, 0.2979, 0.4614, 0.2694, 0.4614, 0.2979, 0.6476, 0.2694, 0.6749, 0.2694, 0.4757, 0.2979, 0.4757, 0.2849, 0.6898, 0.2739, 0.6854, 0.3024, 0.6581, 0.3134, 0.6625, 0.2739, 0.6854, 0.2694, 0.6749, 0.2979, 0.6476, 0.3024, 0.6581, 0.2694, 0.01742, 0.2734, 0.005276, 0.3019, 0.04094, 0.2979, 0.05308, 0.2734, 0.005276, 0.2831, 0.000248, 0.3116, 0.03591, 0.3019, 0.04094, 0.4034, 0.000248, 0.4034, 0.03591, 0.3116, 0.03591, 0.2831, 0.000248, 0.2796, 0.7176, 0.2796, 0.6903, 0.2893, 0.6903, 0.2893, 0.7176, 0.2694, 0.7259, 0.2694, 0.6903, 0.2791, 0.6903, 0.2791, 0.7259, 0.7629, 0.749, 0.7608, 0.7571, 0.7522, 0.7527, 0.7533, 0.7478, 0.9977, 0.0431, 0.9998, 0.05124, 0.9901, 0.05244, 0.989, 0.04755, 0.7608, 0.7571, 0.7552, 0.7638, 0.7494, 0.756, 0.7522, 0.7527, 0.9921, 0.03645, 0.9977, 0.0431, 0.989, 0.04755, 0.9862, 0.04423, 0.7552, 0.7638, 0.7475, 0.7671, 0.7447, 0.7578, 0.7494, 0.756, 0.9844, 0.03306, 0.9921, 0.03645, 0.9862, 0.04423, 0.9816, 0.04237, 0.7754, 0.01319, 0.7774, 0.00577, 0.7856, 0.01101, 0.785, 0.0145, 0.5406, 0.7944, 0.5385, 0.787, 0.5481, 0.7857, 0.5488, 0.7892, 0.7774, 0.00577, 0.783, 0.001032, 0.7868, 0.00998, 0.7856, 0.01101, 0.5462, 0.7992, 0.5406, 0.7944, 0.5488, 0.7892, 0.55, 0.7902, 0.783, 0.001032, 0.7907, 0.000248, 0.7904, 0.009965, 0.7868, 0.00998, 0.5538, 0.8, 0.5462, 0.7992, 0.55, 0.7902, 0.5535, 0.7902, 0.7475, 0.7671, 0.5538, 0.8, 0.5535, 0.7902, 0.7447, 0.7578, 0.7907, 0.000248, 0.9844, 0.03306, 0.9816, 0.04237, 0.7904, 0.009965, 0.7629, 0.5253, 0.7629, 0.5371, 0.7532, 0.5371, 0.7532, 0.5253, 0.9998, 0.2358, 0.9998, 0.2476, 0.99, 0.2476, 0.99, 0.2358, 0.7629, 0.5371, 0.7629, 0.5485, 0.7532, 0.5485, 0.7532, 0.5371, 0.9998, 0.2244, 0.9998, 0.2358, 0.99, 0.2358, 0.99, 0.2244, 0.5385, 0.5444, 0.5385, 0.5316, 0.5482, 0.5316, 0.5482, 0.5444, 0.7754, 0.2329, 0.7754, 0.2201, 0.7851, 0.2201, 0.7851, 0.2329, 0.5385, 0.5316, 0.5385, 0.5207, 0.5482, 0.5207, 0.5482, 0.5316, 0.7754, 0.2439, 0.7754, 0.2329, 0.7851, 0.2329, 0.7851, 0.2439, 0.5385, 0.5207, 0.5385, 0.4004, 0.5482, 0.4004, 0.5482, 0.5207, 0.7754, 0.3357, 0.7754, 0.2439, 0.7851, 0.2439, 0.7851, 0.3357, 0.5385, 0.787, 0.5385, 0.5444, 0.5482, 0.5444, 0.5481, 0.7857, 0.7754, 0.2201, 0.7754, 0.01319, 0.785, 0.0145, 0.7851, 0.2201, 0.7629, 0.4067, 0.7629, 0.5253, 0.7532, 0.5253, 0.7532, 0.4067, 0.9998, 0.2476, 0.9998, 0.3376, 0.99, 0.3376, 0.99, 0.2476, 0.9998, 0.05124, 0.9998, 0.2244, 0.99, 0.2244, 0.9901, 0.05244, 0.7629, 0.5485, 0.7629, 0.749, 0.7533, 0.7478, 0.7532, 0.5485, 0.1188, 0.000248, 0.09028, 0.02754, 0.0002481, 0.02754, 0.0002481, 0.000248, 0.1343, 0.7028, 0.1058, 0.6672, 0.1058, 0.4602, 0.1343, 0.4602, 0.1343, 0.2155, 0.1343, 0.2239, 0.1058, 0.2239, 0.1058, 0.2155, 0.1343, 0.2239, 0.1343, 0.2326, 0.1058, 0.2326, 0.1058, 0.2239, 0.1343, 0.2326, 0.1343, 0.241, 0.1058, 0.241, 0.1058, 0.2326, 0.1058, 0.4602, 0.1058, 0.4525, 0.1343, 0.4525, 0.1343, 0.4602, 0.1058, 0.4525, 0.1058, 0.4452, 0.1343, 0.4452, 0.1343, 0.4525, 0.1058, 0.4452, 0.1058, 0.4375, 0.1343, 0.4375, 0.1343, 0.4452, 0.1343, 0.4375, 0.1058, 0.4375, 0.1058, 0.241, 0.1343, 0.241, 0.1058, 0.04238, 0.1343, 0.01509, 0.1343, 0.2155, 0.1058, 0.2155, 0.1188, 0.000248, 0.1298, 0.004595, 0.1012, 0.03189, 0.09028, 0.02754, 0.1298, 0.004595, 0.1343, 0.01509, 0.1058, 0.04238, 0.1012, 0.03189, 0.1343, 0.7028, 0.1303, 0.715, 0.1018, 0.6793, 0.1058, 0.6672, 0.1303, 0.715, 0.1206, 0.72, 0.09206, 0.6843, 0.1018, 0.6793, 0.000248, 0.72, 0.000248, 0.6843, 0.09206, 0.6843, 0.1206, 0.72, 0.4195, 0.000248, 0.538, 0.000248, 0.538, 0.02754, 0.448, 0.02754, 0.4039, 0.6726, 0.4039, 0.4313, 0.4325, 0.4313, 0.4325, 0.6369, 0.4039, 0.2143, 0.4325, 0.2143, 0.4325, 0.2193, 0.4039, 0.2193, 0.4039, 0.2193, 0.4325, 0.2193, 0.4325, 0.2237, 0.4039, 0.2237, 0.4039, 0.2237, 0.4325, 0.2237, 0.4325, 0.2287, 0.4039, 0.2287, 0.4325, 0.4313, 0.4039, 0.4313, 0.4039, 0.4278, 0.4325, 0.4278, 0.4325, 0.4278, 0.4039, 0.4278, 0.4039, 0.4262, 0.4325, 0.4262, 0.4325, 0.4262, 0.4039, 0.4262, 0.4039, 0.4226, 0.4325, 0.4226, 0.4039, 0.4226, 0.4039, 0.2287, 0.4325, 0.2287, 0.4325, 0.4226, 0.4325, 0.04238, 0.4325, 0.2143, 0.4039, 0.2143, 0.4039, 0.01509, 0.4195, 0.000248, 0.448, 0.02754, 0.437, 0.03189, 0.4085, 0.004595, 0.4085, 0.004595, 0.437, 0.03189, 0.4325, 0.04238, 0.4039, 0.01509, 0.4039, 0.6726, 0.4325, 0.6369, 0.4365, 0.6491, 0.408, 0.6847, 0.408, 0.6847, 0.4365, 0.6491, 0.4462, 0.6541, 0.4177, 0.6898, 0.538, 0.6898, 0.4177, 0.6898, 0.4462, 0.6541, 0.538, 0.6541, 0.5385, 0.3489, 0.5482, 0.3477, 0.5492, 0.3526, 0.5406, 0.357, 0.9977, 0.6327, 0.989, 0.6282, 0.9901, 0.6233, 0.9998, 0.6245, 0.5406, 0.357, 0.5492, 0.3526, 0.552, 0.3559, 0.5462, 0.3637, 0.9921, 0.6393, 0.9862, 0.6315, 0.989, 0.6282, 0.9977, 0.6327, 0.5462, 0.3637, 0.552, 0.3559, 0.5567, 0.3577, 0.5539, 0.367, 0.9844, 0.6427, 0.9816, 0.6334, 0.9862, 0.6315, 0.9921, 0.6393, 0.7754, 0.6626, 0.785, 0.6613, 0.7856, 0.6648, 0.7774, 0.67, 0.7608, 0.3943, 0.7527, 0.3891, 0.7533, 0.3856, 0.7629, 0.3869, 0.7774, 0.67, 0.7856, 0.6648, 0.7868, 0.6658, 0.783, 0.6748, 0.7552, 0.3991, 0.7514, 0.3901, 0.7527, 0.3891, 0.7608, 0.3943, 0.783, 0.6748, 0.7868, 0.6658, 0.7904, 0.6658, 0.7907, 0.6755, 0.7476, 0.3999, 0.7479, 0.3901, 0.7514, 0.3901, 0.7552, 0.3991, 0.5539, 0.367, 0.5567, 0.3577, 0.7479, 0.3901, 0.7476, 0.3999, 0.7907, 0.6755, 0.7904, 0.6658, 0.9816, 0.6334, 0.9844, 0.6427, 0.5385, 0.1252, 0.5482, 0.1252, 0.5482, 0.137, 0.5385, 0.137, 0.9998, 0.44, 0.99, 0.44, 0.99, 0.4282, 0.9998, 0.4282, 0.5385, 0.137, 0.5482, 0.137, 0.5482, 0.1484, 0.5385, 0.1484, 0.9998, 0.4514, 0.99, 0.4514, 0.99, 0.44, 0.9998, 0.44, 0.7629, 0.1443, 0.7532, 0.1443, 0.7532, 0.1315, 0.7629, 0.1315, 0.7754, 0.4429, 0.7851, 0.4429, 0.7851, 0.4557, 0.7754, 0.4557, 0.7629, 0.1315, 0.7532, 0.1315, 0.7532, 0.1206, 0.7629, 0.1206, 0.7754, 0.4319, 0.7851, 0.4319, 0.7851, 0.4429, 0.7754, 0.4429, 0.7629, 0.1206, 0.7532, 0.1206, 0.7532, 0.000248, 0.7629, 0.000248, 0.7754, 0.3401, 0.7851, 0.3401, 0.7851, 0.4319, 0.7754, 0.4319, 0.7629, 0.3869, 0.7533, 0.3856, 0.7532, 0.1443, 0.7629, 0.1443, 0.7754, 0.4557, 0.7851, 0.4557, 0.785, 0.6613, 0.7754, 0.6626, 0.5385, 0.006645, 0.5482, 0.006645, 0.5482, 0.1252, 0.5385, 0.1252, 0.9998, 0.4282, 0.99, 0.4282, 0.99, 0.3381, 0.9998, 0.3381, 0.9998, 0.6245, 0.9901, 0.6233, 0.99, 0.4514, 0.9998, 0.4514, 0.5385, 0.1484, 0.5482, 0.1484, 0.5482, 0.3477, 0.5385, 0.3489, 0.7634, 0.3788, 0.7746, 0.3751, 0.7649, 0.3764, 0.7749, 0.3841, 0.7749, 0.3841, 0.7649, 0.3764, 0.7637, 0.009223, 0.7749, 0.005545, 0.7749, 0.005545, 0.7637, 0.009223, 0.7734, 0.007958, 0.7634, 0.000248, 0.7634, 0.000248, 0.7734, 0.007958, 0.7746, 0.3751, 0.7634, 0.3788, 0.7749, 0.3841, 0.7749, 0.005545, 0.7634, 0.000248, 0.7634, 0.3788, 0.7637, 0.009223, 0.7649, 0.3764, 0.7746, 0.3751, 0.7734, 0.007958])
me_cube_003.update()

# ---- objects
ob_cube = bpy.data.objects.new('Cube', me_cube)
ob_light = bpy.data.objects.new('Light', light_light)
ob_camera = bpy.data.objects.new('Camera', cam_camera)
ob_cube_001 = bpy.data.objects.new('Cube.001', me_cube_003)

# ---- transforms, parenting, visibility, modifiers, constraints
ob_cube.location = (0.0, 0.0, 0.0)
ob_cube.lock_rotations_4d = False
ob_cube.empty_display_type = 'ARROWS'
ob_cube.lineart.crease_threshold = 0.0
ob_light.location = (4.076, 1.005, 5.904)
ob_light.rotation_euler = (0.6503, 0.05522, 1.866)
ob_light.lock_rotations_4d = False
ob_light.empty_display_type = 'ARROWS'
ob_light.color = (0.0, 0.0, 0.0, 0.0)
ob_light.lineart.crease_threshold = 0.0
ob_camera.location = (7.359, -6.926, 4.958)
ob_camera.rotation_euler = (1.109, 0.0, 0.8149)
ob_camera.lock_rotations_4d = False
ob_camera.empty_display_type = 'ARROWS'
ob_camera.color = (0.0, 0.0, 0.0, 0.0)
ob_camera.display_type = 'WIRE'
ob_camera.lineart.crease_threshold = 0.0
ob_cube_001.location = (1.506e-17, 0.2001, 0.1139)
ob_cube_001.scale = (0.6318, 0.6318, 0.6318)

# ---- collection membership
col_collection.objects.link(ob_cube)
col_collection.objects.link(ob_light)
col_collection.objects.link(ob_camera)
col_collection.objects.link(ob_cube_001)

# ---- scene / render settings (as saved in the file)
scene.camera = ob_camera
scene.frame_start = 1; scene.frame_end = 250; scene.frame_set(5)
scene.render.engine = 'BLENDER_EEVEE_NEXT'
bpy.context.view_layer.update()

